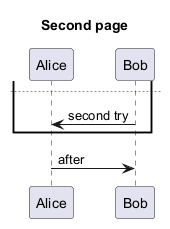

The diagram above was rendered by PlantUML. Its source (embedded in the PNG):
@startuml
Alice -> Bob : before
group retry
  Bob -> Alice : first try
  newpage Second page
  Bob -> Alice : second try
end
Alice -> Bob : after
@enduml